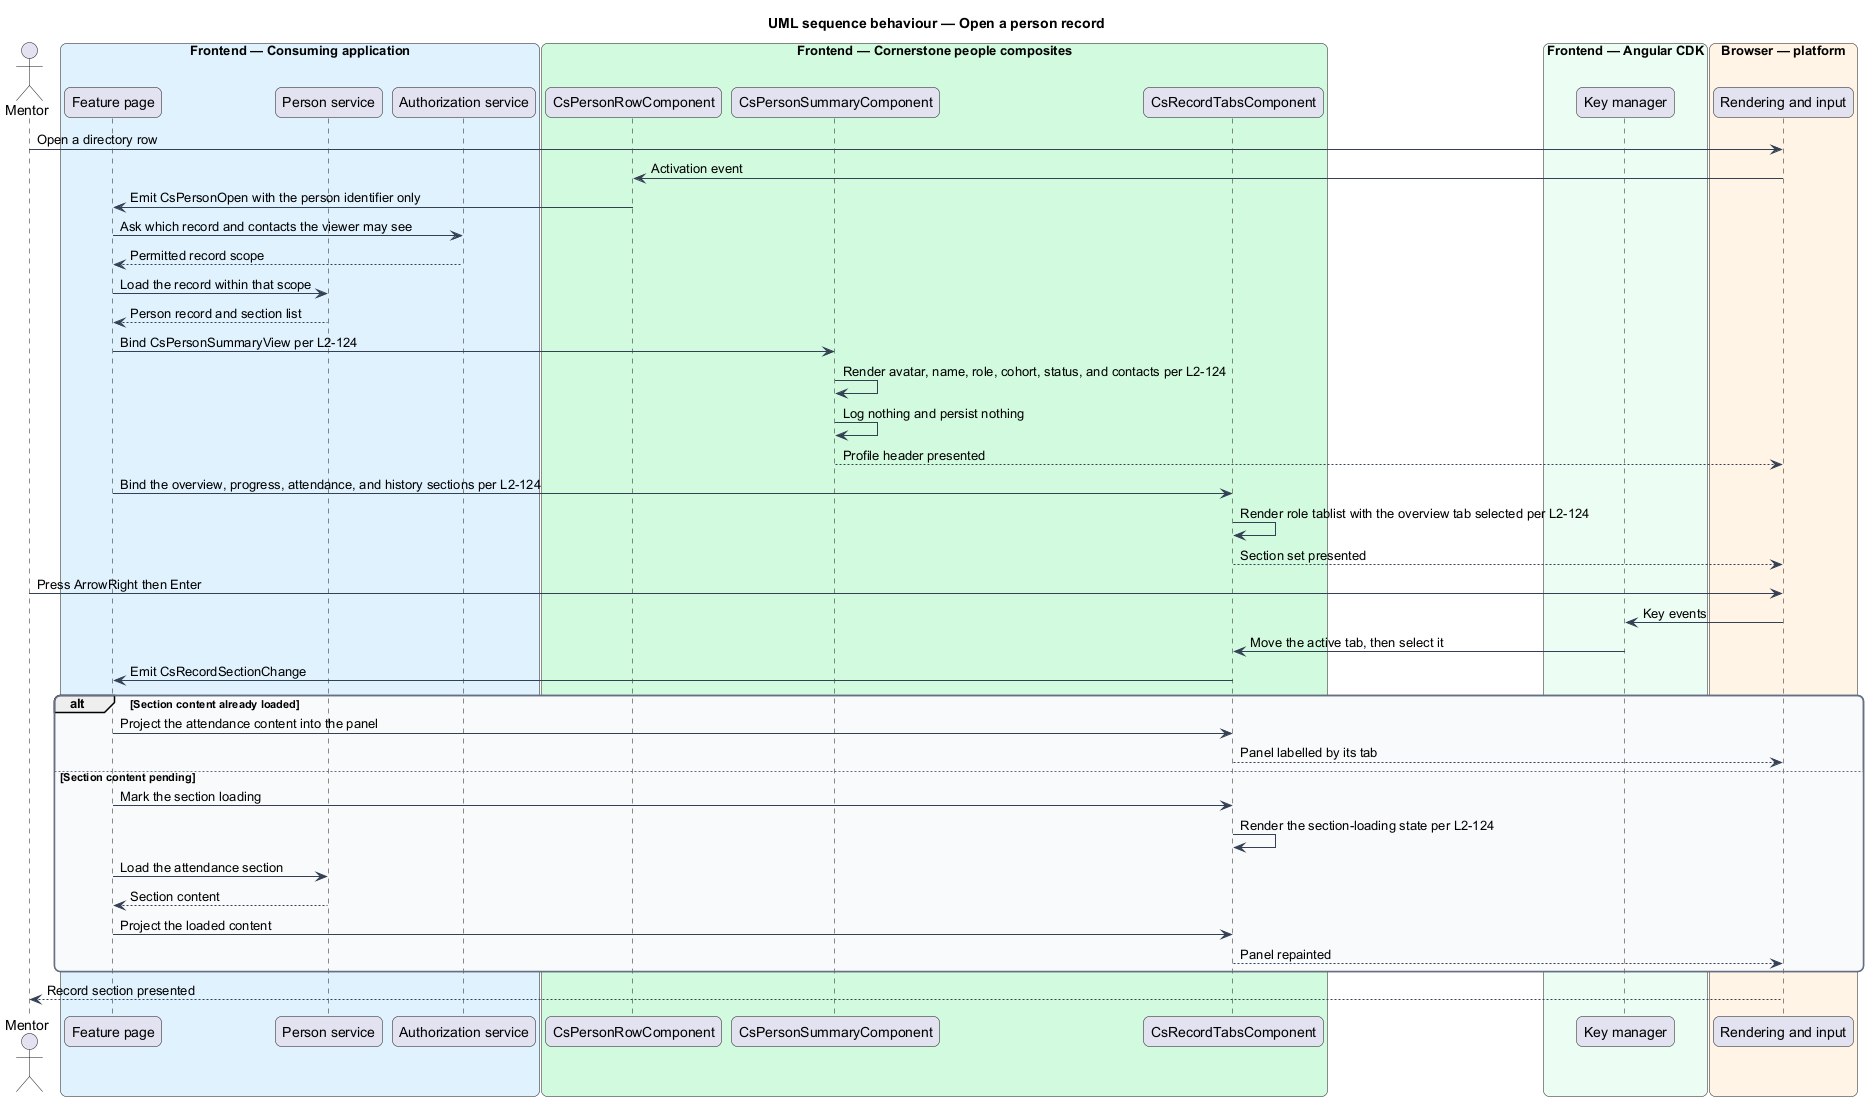

The diagram above was rendered by PlantUML. Its source (embedded in the PNG):
@startuml
title UML sequence behaviour — Open a person record
skinparam backgroundColor #FFFFFF
skinparam shadowing false
skinparam roundcorner 12
skinparam defaultFontName Arial
skinparam ArrowColor #344054
skinparam rectangle {
  BorderColor #344054
  FontColor #101828
}
skinparam package {
  BorderColor #667085
  FontColor #101828
  BackgroundColor #F9FAFB
}
actor "Mentor" as mentor
box "Frontend — Consuming application" #E0F2FE
  participant "Feature page" as page
  participant "Person service" as personsvc
  participant "Authorization service" as authz
end box
box "Frontend — Cornerstone people composites" #D1FADF
  participant "CsPersonRowComponent" as row
  participant "CsPersonSummaryComponent" as summary
  participant "CsRecordTabsComponent" as tabs
end box
box "Frontend — Angular CDK" #ECFDF3
  participant "Key manager" as keys
end box
box "Browser — platform" #FFF4E5
  participant "Rendering and input" as browser
end box

mentor -> browser : Open a directory row
browser -> row : Activation event
row -> page : Emit CsPersonOpen with the person identifier only
page -> authz : Ask which record and contacts the viewer may see
authz --> page : Permitted record scope
page -> personsvc : Load the record within that scope
personsvc --> page : Person record and section list

page -> summary : Bind CsPersonSummaryView per L2-124
summary -> summary : Render avatar, name, role, cohort, status, and contacts per L2-124
summary -> summary : Log nothing and persist nothing
summary --> browser : Profile header presented

page -> tabs : Bind the overview, progress, attendance, and history sections per L2-124
tabs -> tabs : Render role tablist with the overview tab selected per L2-124
tabs --> browser : Section set presented

mentor -> browser : Press ArrowRight then Enter
browser -> keys : Key events
keys -> tabs : Move the active tab, then select it
tabs -> page : Emit CsRecordSectionChange

alt Section content already loaded
  page -> tabs : Project the attendance content into the panel
  tabs --> browser : Panel labelled by its tab
else Section content pending
  page -> tabs : Mark the section loading
  tabs -> tabs : Render the section-loading state per L2-124
  page -> personsvc : Load the attendance section
  personsvc --> page : Section content
  page -> tabs : Project the loaded content
  tabs --> browser : Panel repainted
end

browser --> mentor : Record section presented
@enduml